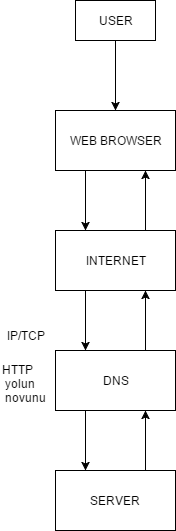

The diagram above was exported from draw.io. Its source (the exported page's mxGraphModel, read from the mxfile embedded in the PNG):
<mxGraphModel dx="1426" dy="769" grid="1" gridSize="10" guides="1" tooltips="1" connect="1" arrows="1" fold="1" page="1" pageScale="1" pageWidth="850" pageHeight="1100" background="#ffffff" math="0" shadow="0">
  <root>
    <mxCell id="0" />
    <mxCell id="1" parent="0" />
    <mxCell id="3" style="edgeStyle=orthogonalEdgeStyle;rounded=0;html=1;exitX=0.5;exitY=1;jettySize=auto;orthogonalLoop=1;" edge="1" parent="1" source="2">
      <mxGeometry relative="1" as="geometry">
        <mxPoint x="360" y="140" as="targetPoint" />
      </mxGeometry>
    </mxCell>
    <mxCell id="2" value="USER" style="whiteSpace=wrap;html=1;" vertex="1" parent="1">
      <mxGeometry x="320" y="30" width="80" height="40" as="geometry" />
    </mxCell>
    <mxCell id="6" style="edgeStyle=orthogonalEdgeStyle;rounded=0;html=1;exitX=0.25;exitY=1;jettySize=auto;orthogonalLoop=1;" edge="1" parent="1" source="5">
      <mxGeometry relative="1" as="geometry">
        <mxPoint x="330" y="260" as="targetPoint" />
      </mxGeometry>
    </mxCell>
    <mxCell id="5" value="WEB BROWSER" style="whiteSpace=wrap;html=1;" vertex="1" parent="1">
      <mxGeometry x="300" y="140" width="120" height="60" as="geometry" />
    </mxCell>
    <mxCell id="9" style="edgeStyle=orthogonalEdgeStyle;rounded=0;html=1;exitX=0.25;exitY=1;jettySize=auto;orthogonalLoop=1;" edge="1" parent="1" source="8">
      <mxGeometry relative="1" as="geometry">
        <mxPoint x="330" y="380" as="targetPoint" />
      </mxGeometry>
    </mxCell>
    <mxCell id="14" style="edgeStyle=orthogonalEdgeStyle;rounded=0;html=1;exitX=0.75;exitY=0;entryX=0.75;entryY=1;jettySize=auto;orthogonalLoop=1;" edge="1" parent="1" source="8" target="5">
      <mxGeometry relative="1" as="geometry" />
    </mxCell>
    <mxCell id="8" value="INTERNET" style="whiteSpace=wrap;html=1;" vertex="1" parent="1">
      <mxGeometry x="300" y="260" width="120" height="60" as="geometry" />
    </mxCell>
    <mxCell id="16" style="edgeStyle=orthogonalEdgeStyle;rounded=0;html=1;exitX=0.75;exitY=0;entryX=0.75;entryY=1;jettySize=auto;orthogonalLoop=1;" edge="1" parent="1" source="11" target="8">
      <mxGeometry relative="1" as="geometry" />
    </mxCell>
    <mxCell id="20" style="edgeStyle=orthogonalEdgeStyle;rounded=0;html=1;exitX=0.25;exitY=1;entryX=0.25;entryY=0;jettySize=auto;orthogonalLoop=1;" edge="1" parent="1" source="11" target="13">
      <mxGeometry relative="1" as="geometry" />
    </mxCell>
    <mxCell id="11" value="DNS" style="whiteSpace=wrap;html=1;" vertex="1" parent="1">
      <mxGeometry x="300" y="380" width="120" height="60" as="geometry" />
    </mxCell>
    <mxCell id="22" style="edgeStyle=orthogonalEdgeStyle;rounded=0;html=1;exitX=0.75;exitY=0;entryX=0.75;entryY=1;jettySize=auto;orthogonalLoop=1;" edge="1" parent="1" source="13" target="11">
      <mxGeometry relative="1" as="geometry" />
    </mxCell>
    <mxCell id="13" value="SERVER" style="whiteSpace=wrap;html=1;" vertex="1" parent="1">
      <mxGeometry x="300" y="500" width="120" height="60" as="geometry" />
    </mxCell>
    <mxCell id="17" value="IP/TCP" style="text;html=1;resizable=0;points=[];autosize=1;align=left;verticalAlign=top;spacingTop=-4;" vertex="1" parent="1">
      <mxGeometry x="250" y="356" width="50" height="20" as="geometry" />
    </mxCell>
    <mxCell id="25" value="HTTP&lt;div&gt;&amp;nbsp;yolun&lt;/div&gt;&lt;div&gt;&amp;nbsp;novunu&lt;/div&gt;" style="text;html=1;resizable=0;points=[];autosize=1;align=left;verticalAlign=top;spacingTop=-4;" vertex="1" parent="1">
      <mxGeometry x="245" y="390" width="60" height="40" as="geometry" />
    </mxCell>
  </root>
</mxGraphModel>